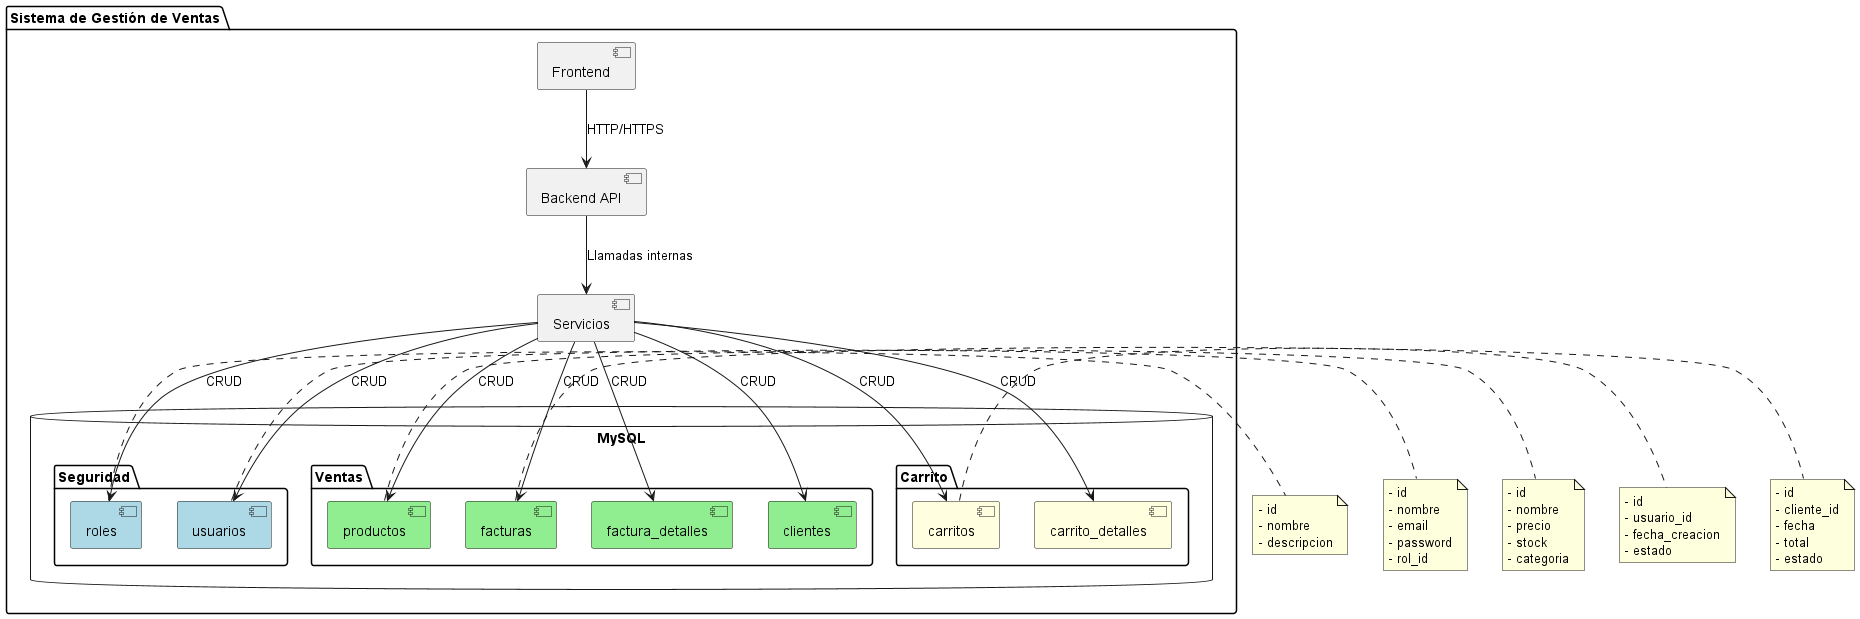

The diagram above was rendered by PlantUML. Its source (embedded in the PNG):
@startuml Componentes Sistema de Ventas

!define RECTANGLE class

package "Sistema de Gestión de Ventas" {
    [Frontend] as frontend
    [Backend API] as backend
    [Servicios] as servicios
    
    database "MySQL" {
        package "Seguridad" {
            [roles] as roles #lightblue
            [usuarios] as usuarios #lightblue
        }
        
        package "Ventas" {
            [facturas] as facturas #lightgreen
            [factura_detalles] as facturaDetalles #lightgreen
            [productos] as productos #lightgreen
            [clientes] as clientes #lightgreen
        }
        
        package "Carrito" {
            [carritos] as carritos #lightyellow
            [carrito_detalles] as carritoDetalles #lightyellow
        }
    }
}

frontend --> backend : HTTP/HTTPS
backend --> servicios : Llamadas internas
servicios --> roles : CRUD
servicios --> usuarios : CRUD
servicios --> facturas : CRUD
servicios --> facturaDetalles : CRUD
servicios --> productos : CRUD
servicios --> clientes : CRUD
servicios --> carritos : CRUD
servicios --> carritoDetalles : CRUD

note right of roles
  - id
  - nombre
  - descripcion
end note

note right of usuarios
  - id
  - nombre
  - email
  - password
  - rol_id
end note

note right of productos
  - id
  - nombre
  - precio
  - stock
  - categoria
end note

note right of carritos
  - id
  - usuario_id
  - fecha_creacion
  - estado
end note

note right of facturas
  - id
  - cliente_id
  - fecha
  - total
  - estado
end note

@enduml